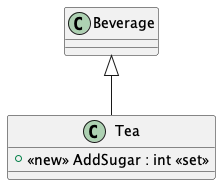

The diagram above was rendered by PlantUML. Its source (embedded in the PNG):
@startuml
class Tea {
    + <<new>> AddSugar : int <<set>>
}
Beverage <|-- Tea
@enduml